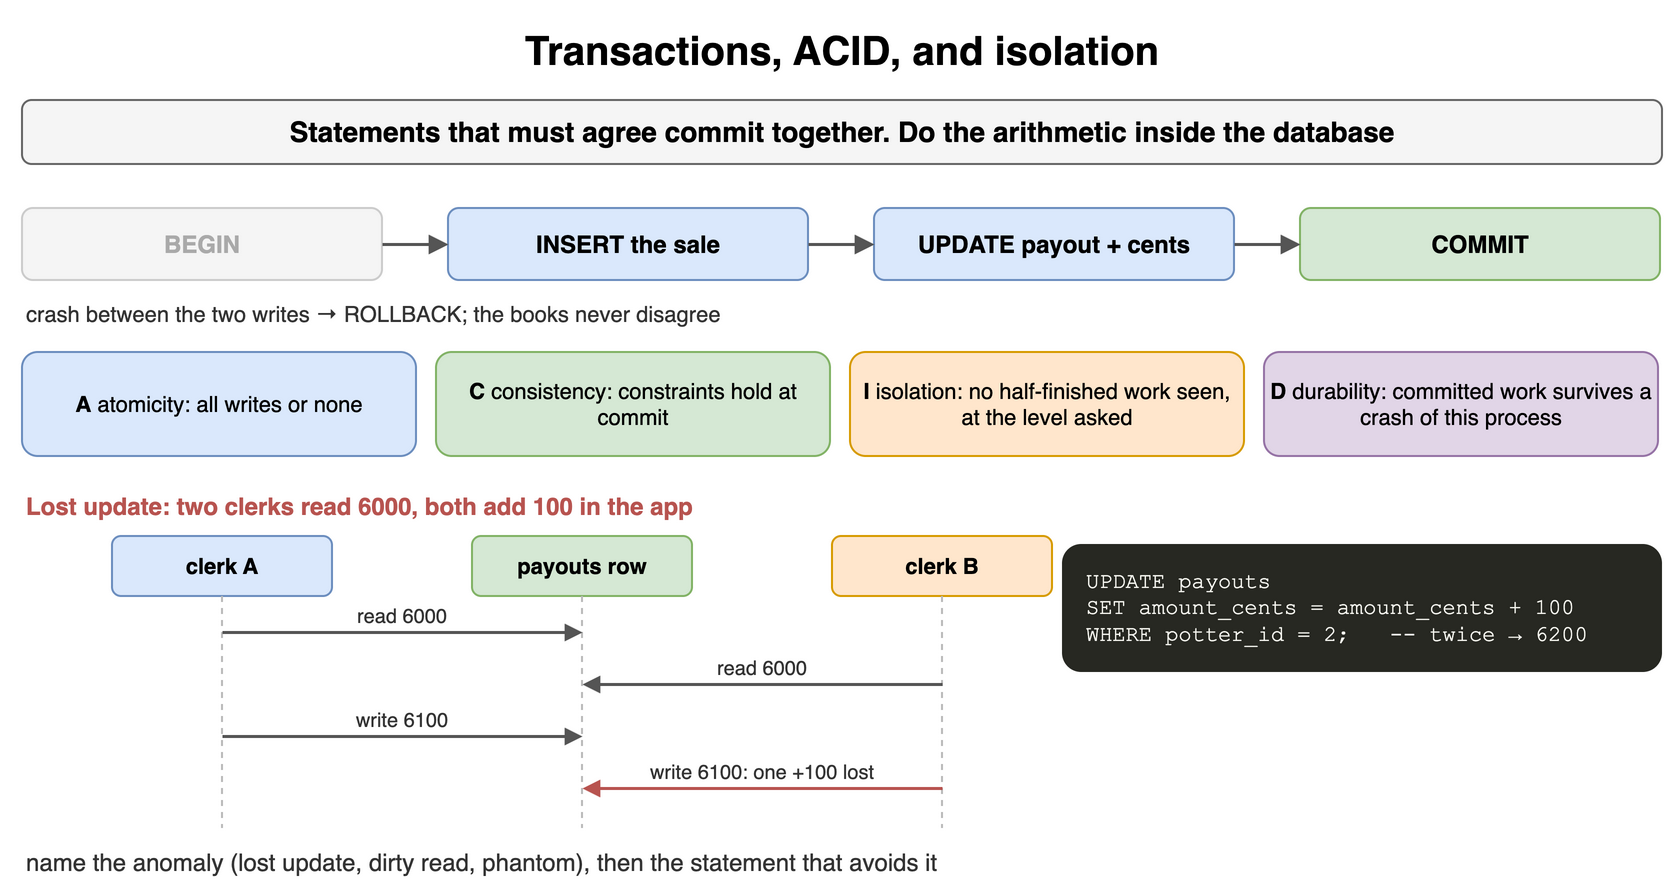

The diagram above was exported from draw.io. Its source (the exported page's mxGraphModel, read from the mxfile embedded in the PNG):
<mxGraphModel dx="900" dy="454" grid="1" gridSize="10" guides="1" tooltips="1" connect="1" arrows="1" fold="1" page="1" pageScale="1" pageWidth="900" pageHeight="454" math="0" shadow="0">
  <root>
    <mxCell id="0" />
    <mxCell id="1" parent="0" />
    <mxCell id="q121" value="Transactions, ACID, and isolation" style="text;html=1;align=center;verticalAlign=middle;whiteSpace=wrap;fontSize=20;fontStyle=1;" vertex="1" parent="1">
      <mxGeometry x="40" y="10" width="820" height="30" as="geometry" />
    </mxCell>
    <mxCell id="q122" value="Statements that must agree commit together. Do the arithmetic inside the database" style="rounded=1;whiteSpace=wrap;html=1;fillColor=#f5f5f5;strokeColor=#666666;fontStyle=1;fontSize=14;" vertex="1" parent="1">
      <mxGeometry x="40" y="50" width="820" height="32" as="geometry" />
    </mxCell>
    <mxCell id="q123" value="BEGIN" style="rounded=1;whiteSpace=wrap;html=1;fillColor=#f5f5f5;strokeColor=#cccccc;fontSize=12;align=center;fontStyle=1;fontColor=#aaaaaa;" vertex="1" parent="1">
      <mxGeometry x="40" y="104" width="180" height="36" as="geometry" />
    </mxCell>
    <mxCell id="q124" value="INSERT the sale" style="rounded=1;whiteSpace=wrap;html=1;fillColor=#dae8fc;strokeColor=#6c8ebf;fontSize=12;align=center;fontStyle=1;" vertex="1" parent="1">
      <mxGeometry x="253" y="104" width="180" height="36" as="geometry" />
    </mxCell>
    <mxCell id="q125" value="UPDATE payout + cents" style="rounded=1;whiteSpace=wrap;html=1;fillColor=#dae8fc;strokeColor=#6c8ebf;fontSize=12;align=center;fontStyle=1;" vertex="1" parent="1">
      <mxGeometry x="466" y="104" width="180" height="36" as="geometry" />
    </mxCell>
    <mxCell id="q126" value="COMMIT" style="rounded=1;whiteSpace=wrap;html=1;fillColor=#d5e8d4;strokeColor=#82b366;fontSize=12;align=center;fontStyle=1;" vertex="1" parent="1">
      <mxGeometry x="679" y="104" width="180" height="36" as="geometry" />
    </mxCell>
    <mxCell id="q127" value="" style="endArrow=block;endSize=6;html=1;strokeWidth=1.5;strokeColor=#555555;fontSize=11;labelBackgroundColor=#ffffff;" edge="1" parent="1" source="q123" target="q124">
      <mxGeometry relative="1" as="geometry" />
    </mxCell>
    <mxCell id="q128" value="" style="endArrow=block;endSize=6;html=1;strokeWidth=1.5;strokeColor=#555555;fontSize=11;labelBackgroundColor=#ffffff;" edge="1" parent="1" source="q124" target="q125">
      <mxGeometry relative="1" as="geometry" />
    </mxCell>
    <mxCell id="q129" value="" style="endArrow=block;endSize=6;html=1;strokeWidth=1.5;strokeColor=#555555;fontSize=11;labelBackgroundColor=#ffffff;" edge="1" parent="1" source="q125" target="q126">
      <mxGeometry relative="1" as="geometry" />
    </mxCell>
    <mxCell id="q1210" value="crash between the two writes → ROLLBACK; the books never disagree" style="text;html=1;whiteSpace=wrap;fontSize=11;align=left;verticalAlign=middle;fontSize=11;fontColor=#333333;" vertex="1" parent="1">
      <mxGeometry x="40" y="148" width="820" height="18" as="geometry" />
    </mxCell>
    <mxCell id="q1211" value="&lt;b&gt;A&lt;/b&gt; atomicity: all writes or none" style="rounded=1;whiteSpace=wrap;html=1;fillColor=#dae8fc;strokeColor=#6c8ebf;fontSize=11;align=center;" vertex="1" parent="1">
      <mxGeometry x="40" y="176" width="197" height="52" as="geometry" />
    </mxCell>
    <mxCell id="q1212" value="&lt;b&gt;C&lt;/b&gt; consistency: constraints hold at commit" style="rounded=1;whiteSpace=wrap;html=1;fillColor=#d5e8d4;strokeColor=#82b366;fontSize=11;align=center;" vertex="1" parent="1">
      <mxGeometry x="247" y="176" width="197" height="52" as="geometry" />
    </mxCell>
    <mxCell id="q1213" value="&lt;b&gt;I&lt;/b&gt; isolation: no half-finished work seen, at the level asked" style="rounded=1;whiteSpace=wrap;html=1;fillColor=#ffe6cc;strokeColor=#d79b00;fontSize=11;align=center;" vertex="1" parent="1">
      <mxGeometry x="454" y="176" width="197" height="52" as="geometry" />
    </mxCell>
    <mxCell id="q1214" value="&lt;b&gt;D&lt;/b&gt; durability: committed work survives a crash of this process" style="rounded=1;whiteSpace=wrap;html=1;fillColor=#e1d5e7;strokeColor=#9673a6;fontSize=11;align=center;" vertex="1" parent="1">
      <mxGeometry x="661" y="176" width="197" height="52" as="geometry" />
    </mxCell>
    <mxCell id="q1215" value="Lost update: two clerks read 6000, both add 100 in the app" style="text;html=1;whiteSpace=wrap;fontSize=11;align=left;verticalAlign=middle;fontSize=12;fontColor=#b85450;fontStyle=1;" vertex="1" parent="1">
      <mxGeometry x="40" y="244" width="500" height="18" as="geometry" />
    </mxCell>
    <mxCell id="q1216" value="clerk A" style="rounded=1;whiteSpace=wrap;html=1;fillColor=#dae8fc;strokeColor=#6c8ebf;fontSize=11;align=center;fontStyle=1;" vertex="1" parent="1">
      <mxGeometry x="85.0" y="268" width="110" height="30" as="geometry" />
    </mxCell>
    <mxCell id="q1217" value="payouts row" style="rounded=1;whiteSpace=wrap;html=1;fillColor=#d5e8d4;strokeColor=#82b366;fontSize=11;align=center;fontStyle=1;" vertex="1" parent="1">
      <mxGeometry x="265.0" y="268" width="110" height="30" as="geometry" />
    </mxCell>
    <mxCell id="q1218" value="clerk B" style="rounded=1;whiteSpace=wrap;html=1;fillColor=#ffe6cc;strokeColor=#d79b00;fontSize=11;align=center;fontStyle=1;" vertex="1" parent="1">
      <mxGeometry x="445.0" y="268" width="110" height="30" as="geometry" />
    </mxCell>
    <mxCell id="q1219" value="" style="endArrow=none;html=1;strokeColor=#bbbbbb;dashed=1;" edge="1" parent="1">
      <mxGeometry relative="1" as="geometry">
        <mxPoint x="140" y="298" as="sourcePoint" />
        <mxPoint x="140" y="414" as="targetPoint" />
      </mxGeometry>
    </mxCell>
    <mxCell id="q1220" value="" style="endArrow=none;html=1;strokeColor=#bbbbbb;dashed=1;" edge="1" parent="1">
      <mxGeometry relative="1" as="geometry">
        <mxPoint x="320" y="298" as="sourcePoint" />
        <mxPoint x="320" y="414" as="targetPoint" />
      </mxGeometry>
    </mxCell>
    <mxCell id="q1221" value="" style="endArrow=none;html=1;strokeColor=#bbbbbb;dashed=1;" edge="1" parent="1">
      <mxGeometry relative="1" as="geometry">
        <mxPoint x="500" y="298" as="sourcePoint" />
        <mxPoint x="500" y="414" as="targetPoint" />
      </mxGeometry>
    </mxCell>
    <mxCell id="q1222" value="" style="endArrow=block;endSize=6;html=1;strokeWidth=1.5;strokeColor=#555555;fontSize=11;labelBackgroundColor=#ffffff;endSize=5;" edge="1" parent="1">
      <mxGeometry relative="1" as="geometry">
        <mxPoint x="140" y="316" as="sourcePoint" />
        <mxPoint x="320" y="316" as="targetPoint" />
      </mxGeometry>
    </mxCell>
    <mxCell id="q1223" value="read 6000" style="text;html=1;whiteSpace=wrap;fontSize=11;align=center;verticalAlign=middle;fontSize=10;fontColor=#333333;" vertex="1" parent="1">
      <mxGeometry x="144" y="300" width="172" height="15" as="geometry" />
    </mxCell>
    <mxCell id="q1224" value="" style="endArrow=block;endSize=6;html=1;strokeWidth=1.5;strokeColor=#555555;fontSize=11;labelBackgroundColor=#ffffff;endSize=5;" edge="1" parent="1">
      <mxGeometry relative="1" as="geometry">
        <mxPoint x="500" y="342" as="sourcePoint" />
        <mxPoint x="320" y="342" as="targetPoint" />
      </mxGeometry>
    </mxCell>
    <mxCell id="q1225" value="read 6000" style="text;html=1;whiteSpace=wrap;fontSize=11;align=center;verticalAlign=middle;fontSize=10;fontColor=#333333;" vertex="1" parent="1">
      <mxGeometry x="324" y="326" width="172" height="15" as="geometry" />
    </mxCell>
    <mxCell id="q1226" value="" style="endArrow=block;endSize=6;html=1;strokeWidth=1.5;strokeColor=#555555;fontSize=11;labelBackgroundColor=#ffffff;endSize=5;" edge="1" parent="1">
      <mxGeometry relative="1" as="geometry">
        <mxPoint x="140" y="368" as="sourcePoint" />
        <mxPoint x="320" y="368" as="targetPoint" />
      </mxGeometry>
    </mxCell>
    <mxCell id="q1227" value="write 6100" style="text;html=1;whiteSpace=wrap;fontSize=11;align=center;verticalAlign=middle;fontSize=10;fontColor=#333333;" vertex="1" parent="1">
      <mxGeometry x="144" y="352" width="172" height="15" as="geometry" />
    </mxCell>
    <mxCell id="q1228" value="" style="endArrow=block;endSize=6;html=1;strokeWidth=1.5;strokeColor=#b85450;fontSize=11;labelBackgroundColor=#ffffff;fontColor=#b85450;fontStyle=1;endSize=5;" edge="1" parent="1">
      <mxGeometry relative="1" as="geometry">
        <mxPoint x="500" y="394" as="sourcePoint" />
        <mxPoint x="320" y="394" as="targetPoint" />
      </mxGeometry>
    </mxCell>
    <mxCell id="q1229" value="write 6100: one +100 lost" style="text;html=1;whiteSpace=wrap;fontSize=11;align=center;verticalAlign=middle;fontSize=10;fontColor=#333333;" vertex="1" parent="1">
      <mxGeometry x="324" y="378" width="172" height="15" as="geometry" />
    </mxCell>
    <mxCell id="q1230" value="UPDATE&amp;nbsp;payouts&lt;br&gt;SET&amp;nbsp;amount_cents&amp;nbsp;=&amp;nbsp;amount_cents&amp;nbsp;+&amp;nbsp;100&lt;br&gt;WHERE&amp;nbsp;potter_id&amp;nbsp;=&amp;nbsp;2;&amp;nbsp;&amp;nbsp;&amp;nbsp;--&amp;nbsp;twice&amp;nbsp;→&amp;nbsp;6200" style="rounded=1;whiteSpace=wrap;html=1;align=left;verticalAlign=top;spacingLeft=10;spacingTop=6;fontFamily=Courier New;fontSize=11;fillColor=#272822;fontColor=#f8f8f2;strokeColor=none;" vertex="1" parent="1">
      <mxGeometry x="560" y="272" width="300" height="64" as="geometry" />
    </mxCell>
    <mxCell id="q1231" value="name the anomaly (lost update, dirty read, phantom), then the statement that avoids it" style="text;html=1;whiteSpace=wrap;fontSize=11;align=left;verticalAlign=middle;fontSize=12;fontColor=#333333;" vertex="1" parent="1">
      <mxGeometry x="40" y="422" width="820" height="18" as="geometry" />
    </mxCell>
  </root>
</mxGraphModel>